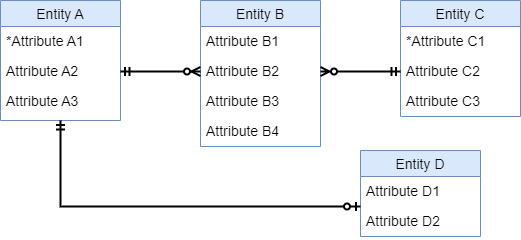

The diagram above was exported from draw.io. Its source (the exported page's mxGraphModel, read from the mxfile embedded in the PNG):
<mxGraphModel dx="1038" dy="649" grid="1" gridSize="10" guides="1" tooltips="1" connect="1" arrows="1" fold="1" page="1" pageScale="1" pageWidth="827" pageHeight="1169" math="0" shadow="0">
  <root>
    <mxCell id="nHAEP9o9yQmvRVL8oXl7-0" />
    <mxCell id="nHAEP9o9yQmvRVL8oXl7-1" parent="nHAEP9o9yQmvRVL8oXl7-0" />
    <mxCell id="nHAEP9o9yQmvRVL8oXl7-2" value="Entity A" style="swimlane;fontStyle=0;childLayout=stackLayout;horizontal=1;startSize=26;horizontalStack=0;resizeParent=1;resizeParentMax=0;resizeLast=0;collapsible=1;marginBottom=0;align=center;fontSize=14;labelBorderColor=none;fontFamily=Helvetica;fillColor=#dae8fc;strokeColor=#6c8ebf;" vertex="1" parent="nHAEP9o9yQmvRVL8oXl7-1">
      <mxGeometry x="80" y="160" width="120" height="120" as="geometry" />
    </mxCell>
    <mxCell id="nHAEP9o9yQmvRVL8oXl7-3" value="*Attribute A1" style="text;strokeColor=none;fillColor=none;spacingLeft=4;spacingRight=4;overflow=hidden;rotatable=0;points=[[0,0.5],[1,0.5]];portConstraint=eastwest;fontSize=14;labelBorderColor=none;fontFamily=Helvetica;" vertex="1" parent="nHAEP9o9yQmvRVL8oXl7-2">
      <mxGeometry y="26" width="120" height="30" as="geometry" />
    </mxCell>
    <mxCell id="nHAEP9o9yQmvRVL8oXl7-4" value="Attribute A2" style="text;strokeColor=none;fillColor=none;spacingLeft=4;spacingRight=4;overflow=hidden;rotatable=0;points=[[0,0.5],[1,0.5]];portConstraint=eastwest;fontSize=14;labelBorderColor=none;fontFamily=Helvetica;" vertex="1" parent="nHAEP9o9yQmvRVL8oXl7-2">
      <mxGeometry y="56" width="120" height="30" as="geometry" />
    </mxCell>
    <mxCell id="nHAEP9o9yQmvRVL8oXl7-5" value="Attribute A3" style="text;strokeColor=none;fillColor=none;spacingLeft=4;spacingRight=4;overflow=hidden;rotatable=0;points=[[0,0.5],[1,0.5]];portConstraint=eastwest;fontSize=14;labelBorderColor=none;fontFamily=Helvetica;" vertex="1" parent="nHAEP9o9yQmvRVL8oXl7-2">
      <mxGeometry y="86" width="120" height="34" as="geometry" />
    </mxCell>
    <mxCell id="nHAEP9o9yQmvRVL8oXl7-14" value="Entity B" style="swimlane;fontStyle=0;childLayout=stackLayout;horizontal=1;startSize=26;horizontalStack=0;resizeParent=1;resizeParentMax=0;resizeLast=0;collapsible=1;marginBottom=0;align=center;fontSize=14;labelBorderColor=none;fontFamily=Helvetica;fillColor=#dae8fc;strokeColor=#6c8ebf;" vertex="1" parent="nHAEP9o9yQmvRVL8oXl7-1">
      <mxGeometry x="280" y="160" width="120" height="146" as="geometry" />
    </mxCell>
    <mxCell id="nHAEP9o9yQmvRVL8oXl7-15" value="Attribute B1" style="text;strokeColor=none;fillColor=none;spacingLeft=4;spacingRight=4;overflow=hidden;rotatable=0;points=[[0,0.5],[1,0.5]];portConstraint=eastwest;fontSize=14;labelBorderColor=none;fontFamily=Helvetica;" vertex="1" parent="nHAEP9o9yQmvRVL8oXl7-14">
      <mxGeometry y="26" width="120" height="30" as="geometry" />
    </mxCell>
    <mxCell id="nHAEP9o9yQmvRVL8oXl7-16" value="Attribute B2" style="text;strokeColor=none;fillColor=none;spacingLeft=4;spacingRight=4;overflow=hidden;rotatable=0;points=[[0,0.5],[1,0.5]];portConstraint=eastwest;fontSize=14;labelBorderColor=none;fontFamily=Helvetica;" vertex="1" parent="nHAEP9o9yQmvRVL8oXl7-14">
      <mxGeometry y="56" width="120" height="30" as="geometry" />
    </mxCell>
    <mxCell id="nHAEP9o9yQmvRVL8oXl7-17" value="Attribute B3" style="text;strokeColor=none;fillColor=none;spacingLeft=4;spacingRight=4;overflow=hidden;rotatable=0;points=[[0,0.5],[1,0.5]];portConstraint=eastwest;fontSize=14;labelBorderColor=none;fontFamily=Helvetica;" vertex="1" parent="nHAEP9o9yQmvRVL8oXl7-14">
      <mxGeometry y="86" width="120" height="30" as="geometry" />
    </mxCell>
    <mxCell id="pchrJXFHX5Ab135uU_ev-0" value="Attribute B4" style="text;strokeColor=none;fillColor=none;spacingLeft=4;spacingRight=4;overflow=hidden;rotatable=0;points=[[0,0.5],[1,0.5]];portConstraint=eastwest;fontSize=14;labelBorderColor=none;fontFamily=Helvetica;" vertex="1" parent="nHAEP9o9yQmvRVL8oXl7-14">
      <mxGeometry y="116" width="120" height="30" as="geometry" />
    </mxCell>
    <mxCell id="nHAEP9o9yQmvRVL8oXl7-18" value="Entity C" style="swimlane;fontStyle=0;childLayout=stackLayout;horizontal=1;startSize=26;horizontalStack=0;resizeParent=1;resizeParentMax=0;resizeLast=0;collapsible=1;marginBottom=0;align=center;fontSize=14;labelBorderColor=none;fontFamily=Helvetica;fillColor=#dae8fc;strokeColor=#6c8ebf;" vertex="1" parent="nHAEP9o9yQmvRVL8oXl7-1">
      <mxGeometry x="480" y="160" width="120" height="116" as="geometry" />
    </mxCell>
    <mxCell id="nHAEP9o9yQmvRVL8oXl7-19" value="*Attribute C1" style="text;strokeColor=none;fillColor=none;spacingLeft=4;spacingRight=4;overflow=hidden;rotatable=0;points=[[0,0.5],[1,0.5]];portConstraint=eastwest;fontSize=14;labelBorderColor=none;fontFamily=Helvetica;" vertex="1" parent="nHAEP9o9yQmvRVL8oXl7-18">
      <mxGeometry y="26" width="120" height="30" as="geometry" />
    </mxCell>
    <mxCell id="nHAEP9o9yQmvRVL8oXl7-20" value="Attribute C2" style="text;strokeColor=none;fillColor=none;spacingLeft=4;spacingRight=4;overflow=hidden;rotatable=0;points=[[0,0.5],[1,0.5]];portConstraint=eastwest;fontSize=14;labelBorderColor=none;fontFamily=Helvetica;" vertex="1" parent="nHAEP9o9yQmvRVL8oXl7-18">
      <mxGeometry y="56" width="120" height="30" as="geometry" />
    </mxCell>
    <mxCell id="nHAEP9o9yQmvRVL8oXl7-21" value="Attribute C3" style="text;strokeColor=none;fillColor=none;spacingLeft=4;spacingRight=4;overflow=hidden;rotatable=0;points=[[0,0.5],[1,0.5]];portConstraint=eastwest;fontSize=14;labelBorderColor=none;fontFamily=Helvetica;" vertex="1" parent="nHAEP9o9yQmvRVL8oXl7-18">
      <mxGeometry y="86" width="120" height="30" as="geometry" />
    </mxCell>
    <mxCell id="nHAEP9o9yQmvRVL8oXl7-22" value="" style="edgeStyle=entityRelationEdgeStyle;fontSize=12;html=1;endArrow=ERzeroToMany;startArrow=ERmandOne;rounded=0;fontFamily=Helvetica;exitX=1;exitY=0.5;exitDx=0;exitDy=0;entryX=0;entryY=0.5;entryDx=0;entryDy=0;strokeWidth=2;" edge="1" parent="nHAEP9o9yQmvRVL8oXl7-1" source="nHAEP9o9yQmvRVL8oXl7-4" target="nHAEP9o9yQmvRVL8oXl7-16">
      <mxGeometry width="100" height="100" relative="1" as="geometry">
        <mxPoint x="360" y="380" as="sourcePoint" />
        <mxPoint x="460" y="280" as="targetPoint" />
      </mxGeometry>
    </mxCell>
    <mxCell id="nHAEP9o9yQmvRVL8oXl7-24" style="edgeStyle=orthogonalEdgeStyle;rounded=0;orthogonalLoop=1;jettySize=auto;html=1;exitX=0;exitY=0.5;exitDx=0;exitDy=0;entryX=1;entryY=0.5;entryDx=0;entryDy=0;fontFamily=Helvetica;fontSize=14;endArrow=ERzeroToMany;endFill=0;startArrow=ERmandOne;startFill=0;strokeWidth=2;" edge="1" parent="nHAEP9o9yQmvRVL8oXl7-1" source="nHAEP9o9yQmvRVL8oXl7-20" target="nHAEP9o9yQmvRVL8oXl7-16">
      <mxGeometry relative="1" as="geometry" />
    </mxCell>
    <mxCell id="nHAEP9o9yQmvRVL8oXl7-25" value="Entity D" style="swimlane;fontStyle=0;childLayout=stackLayout;horizontal=1;startSize=26;horizontalStack=0;resizeParent=1;resizeParentMax=0;resizeLast=0;collapsible=1;marginBottom=0;align=center;fontSize=14;labelBorderColor=none;fontFamily=Helvetica;fillColor=#dae8fc;strokeColor=#6c8ebf;" vertex="1" parent="nHAEP9o9yQmvRVL8oXl7-1">
      <mxGeometry x="440" y="310" width="120" height="86" as="geometry" />
    </mxCell>
    <mxCell id="nHAEP9o9yQmvRVL8oXl7-26" value="Attribute D1" style="text;strokeColor=none;fillColor=none;spacingLeft=4;spacingRight=4;overflow=hidden;rotatable=0;points=[[0,0.5],[1,0.5]];portConstraint=eastwest;fontSize=14;labelBorderColor=none;fontFamily=Helvetica;" vertex="1" parent="nHAEP9o9yQmvRVL8oXl7-25">
      <mxGeometry y="26" width="120" height="30" as="geometry" />
    </mxCell>
    <mxCell id="nHAEP9o9yQmvRVL8oXl7-27" value="Attribute D2" style="text;strokeColor=none;fillColor=none;spacingLeft=4;spacingRight=4;overflow=hidden;rotatable=0;points=[[0,0.5],[1,0.5]];portConstraint=eastwest;fontSize=14;labelBorderColor=none;fontFamily=Helvetica;" vertex="1" parent="nHAEP9o9yQmvRVL8oXl7-25">
      <mxGeometry y="56" width="120" height="30" as="geometry" />
    </mxCell>
    <mxCell id="nHAEP9o9yQmvRVL8oXl7-29" style="rounded=0;orthogonalLoop=1;jettySize=auto;html=1;fontFamily=Helvetica;fontSize=14;startArrow=ERzeroToOne;startFill=0;endArrow=ERmandOne;endFill=0;strokeWidth=2;edgeStyle=orthogonalEdgeStyle;" edge="1" parent="nHAEP9o9yQmvRVL8oXl7-1" source="nHAEP9o9yQmvRVL8oXl7-27">
      <mxGeometry relative="1" as="geometry">
        <mxPoint x="390" y="351" as="sourcePoint" />
        <mxPoint x="140" y="280" as="targetPoint" />
        <Array as="points">
          <mxPoint x="140" y="366" />
        </Array>
      </mxGeometry>
    </mxCell>
  </root>
</mxGraphModel>